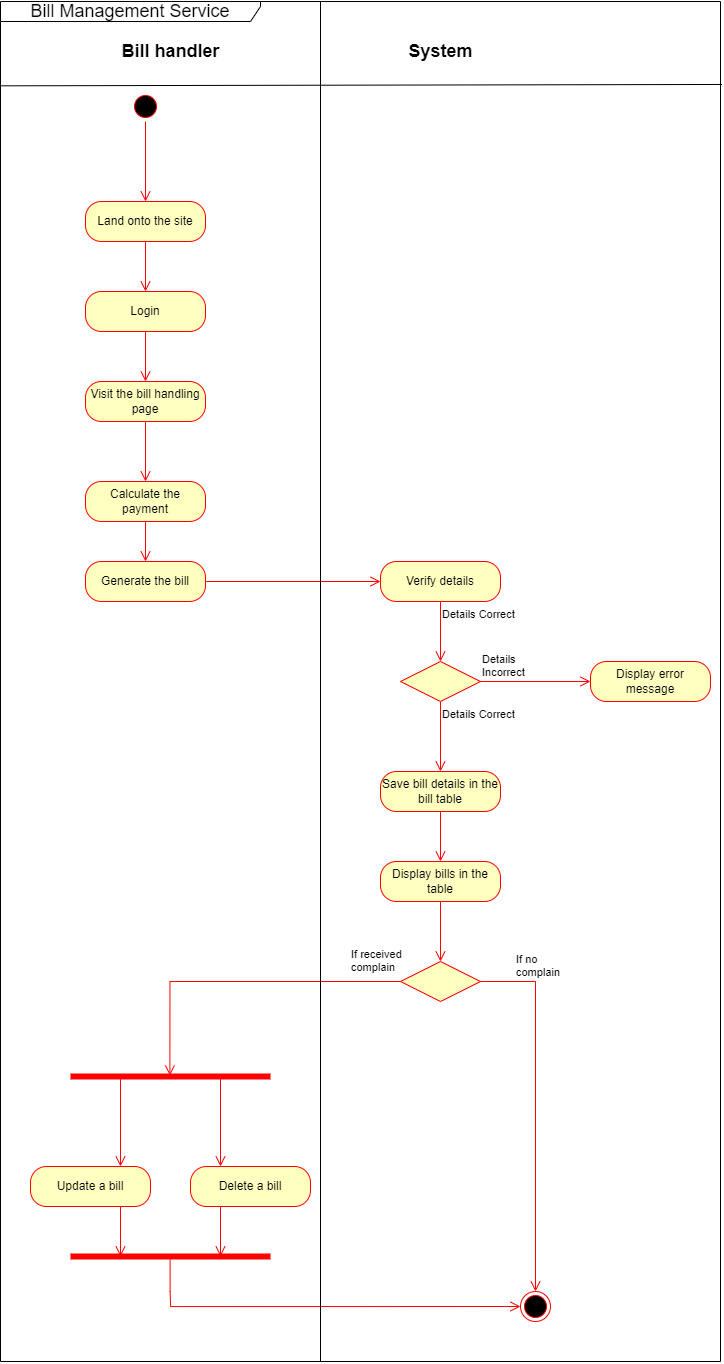

The diagram above was exported from draw.io. Its source (the exported page's mxGraphModel, read from the mxfile embedded in the PNG):
<mxGraphModel dx="1597" dy="1978" grid="1" gridSize="10" guides="1" tooltips="1" connect="1" arrows="1" fold="1" page="1" pageScale="1" pageWidth="850" pageHeight="1100" math="0" shadow="0">
  <root>
    <mxCell id="KhsS_Na_z63_1_iYvxm5-0" />
    <mxCell id="KhsS_Na_z63_1_iYvxm5-1" parent="KhsS_Na_z63_1_iYvxm5-0" />
    <mxCell id="JJgQTlD_kQqDIiciQ6ex-0" value="" style="ellipse;html=1;shape=startState;fillColor=#000000;strokeColor=#ff0000;" vertex="1" parent="KhsS_Na_z63_1_iYvxm5-1">
      <mxGeometry x="130" y="90" width="30" height="30" as="geometry" />
    </mxCell>
    <mxCell id="JJgQTlD_kQqDIiciQ6ex-1" value="" style="edgeStyle=orthogonalEdgeStyle;html=1;verticalAlign=bottom;endArrow=open;endSize=8;strokeColor=#ff0000;rounded=0;entryX=0.5;entryY=0;entryDx=0;entryDy=0;" edge="1" source="JJgQTlD_kQqDIiciQ6ex-0" parent="KhsS_Na_z63_1_iYvxm5-1" target="JJgQTlD_kQqDIiciQ6ex-2">
      <mxGeometry relative="1" as="geometry">
        <mxPoint x="145" y="180" as="targetPoint" />
      </mxGeometry>
    </mxCell>
    <mxCell id="JJgQTlD_kQqDIiciQ6ex-2" value="Land onto the site" style="rounded=1;whiteSpace=wrap;html=1;arcSize=40;fontColor=#000000;fillColor=#ffffc0;strokeColor=#ff0000;" vertex="1" parent="KhsS_Na_z63_1_iYvxm5-1">
      <mxGeometry x="85" y="200" width="120" height="40" as="geometry" />
    </mxCell>
    <mxCell id="JJgQTlD_kQqDIiciQ6ex-3" value="" style="edgeStyle=orthogonalEdgeStyle;html=1;verticalAlign=bottom;endArrow=open;endSize=8;strokeColor=#ff0000;rounded=0;entryX=0.5;entryY=0;entryDx=0;entryDy=0;" edge="1" source="JJgQTlD_kQqDIiciQ6ex-2" parent="KhsS_Na_z63_1_iYvxm5-1" target="JJgQTlD_kQqDIiciQ6ex-4">
      <mxGeometry relative="1" as="geometry">
        <mxPoint x="145" y="300" as="targetPoint" />
      </mxGeometry>
    </mxCell>
    <mxCell id="JJgQTlD_kQqDIiciQ6ex-4" value="Login" style="rounded=1;whiteSpace=wrap;html=1;arcSize=40;fontColor=#000000;fillColor=#ffffc0;strokeColor=#ff0000;" vertex="1" parent="KhsS_Na_z63_1_iYvxm5-1">
      <mxGeometry x="85" y="290" width="120" height="40" as="geometry" />
    </mxCell>
    <mxCell id="JJgQTlD_kQqDIiciQ6ex-5" value="Visit the bill handling page" style="rounded=1;whiteSpace=wrap;html=1;arcSize=40;fontColor=#000000;fillColor=#ffffc0;strokeColor=#ff0000;" vertex="1" parent="KhsS_Na_z63_1_iYvxm5-1">
      <mxGeometry x="85" y="380" width="120" height="40" as="geometry" />
    </mxCell>
    <mxCell id="JJgQTlD_kQqDIiciQ6ex-6" value="Calculate the payment" style="rounded=1;whiteSpace=wrap;html=1;arcSize=40;fontColor=#000000;fillColor=#ffffc0;strokeColor=#ff0000;" vertex="1" parent="KhsS_Na_z63_1_iYvxm5-1">
      <mxGeometry x="85" y="480" width="120" height="40" as="geometry" />
    </mxCell>
    <mxCell id="JJgQTlD_kQqDIiciQ6ex-7" value="Generate the bill" style="rounded=1;whiteSpace=wrap;html=1;arcSize=40;fontColor=#000000;fillColor=#ffffc0;strokeColor=#ff0000;" vertex="1" parent="KhsS_Na_z63_1_iYvxm5-1">
      <mxGeometry x="85" y="560" width="120" height="40" as="geometry" />
    </mxCell>
    <mxCell id="JJgQTlD_kQqDIiciQ6ex-8" value="Verify details" style="rounded=1;whiteSpace=wrap;html=1;arcSize=40;fontColor=#000000;fillColor=#ffffc0;strokeColor=#ff0000;" vertex="1" parent="KhsS_Na_z63_1_iYvxm5-1">
      <mxGeometry x="380" y="560" width="120" height="40" as="geometry" />
    </mxCell>
    <mxCell id="JJgQTlD_kQqDIiciQ6ex-9" value="" style="rhombus;whiteSpace=wrap;html=1;fillColor=#ffffc0;strokeColor=#ff0000;" vertex="1" parent="KhsS_Na_z63_1_iYvxm5-1">
      <mxGeometry x="400" y="660" width="80" height="40" as="geometry" />
    </mxCell>
    <mxCell id="JJgQTlD_kQqDIiciQ6ex-10" value="Details &lt;br&gt;Incorrect" style="edgeStyle=orthogonalEdgeStyle;html=1;align=left;verticalAlign=bottom;endArrow=open;endSize=8;strokeColor=#ff0000;rounded=0;entryX=0;entryY=0.5;entryDx=0;entryDy=0;" edge="1" source="JJgQTlD_kQqDIiciQ6ex-9" parent="KhsS_Na_z63_1_iYvxm5-1" target="JJgQTlD_kQqDIiciQ6ex-12">
      <mxGeometry x="-1" relative="1" as="geometry">
        <mxPoint x="580" y="680" as="targetPoint" />
        <mxPoint as="offset" />
      </mxGeometry>
    </mxCell>
    <mxCell id="JJgQTlD_kQqDIiciQ6ex-11" value="Details Correct" style="edgeStyle=orthogonalEdgeStyle;html=1;align=left;verticalAlign=top;endArrow=open;endSize=8;strokeColor=#ff0000;rounded=0;entryX=0.5;entryY=0;entryDx=0;entryDy=0;" edge="1" source="JJgQTlD_kQqDIiciQ6ex-9" parent="KhsS_Na_z63_1_iYvxm5-1" target="JJgQTlD_kQqDIiciQ6ex-13">
      <mxGeometry x="-1" relative="1" as="geometry">
        <mxPoint x="440" y="760" as="targetPoint" />
      </mxGeometry>
    </mxCell>
    <mxCell id="JJgQTlD_kQqDIiciQ6ex-12" value="Display error message" style="rounded=1;whiteSpace=wrap;html=1;arcSize=40;fontColor=#000000;fillColor=#ffffc0;strokeColor=#ff0000;" vertex="1" parent="KhsS_Na_z63_1_iYvxm5-1">
      <mxGeometry x="590" y="660" width="120" height="40" as="geometry" />
    </mxCell>
    <mxCell id="JJgQTlD_kQqDIiciQ6ex-13" value="Save bill details in the bill table" style="rounded=1;whiteSpace=wrap;html=1;arcSize=40;fontColor=#000000;fillColor=#ffffc0;strokeColor=#ff0000;" vertex="1" parent="KhsS_Na_z63_1_iYvxm5-1">
      <mxGeometry x="380" y="770" width="120" height="40" as="geometry" />
    </mxCell>
    <mxCell id="JJgQTlD_kQqDIiciQ6ex-14" value="Display bills in the table" style="rounded=1;whiteSpace=wrap;html=1;arcSize=40;fontColor=#000000;fillColor=#ffffc0;strokeColor=#ff0000;" vertex="1" parent="KhsS_Na_z63_1_iYvxm5-1">
      <mxGeometry x="380" y="860" width="120" height="40" as="geometry" />
    </mxCell>
    <mxCell id="JJgQTlD_kQqDIiciQ6ex-15" value="" style="rhombus;whiteSpace=wrap;html=1;fillColor=#ffffc0;strokeColor=#ff0000;" vertex="1" parent="KhsS_Na_z63_1_iYvxm5-1">
      <mxGeometry x="400" y="960" width="80" height="40" as="geometry" />
    </mxCell>
    <mxCell id="JJgQTlD_kQqDIiciQ6ex-16" value="If no &lt;br&gt;complain" style="edgeStyle=orthogonalEdgeStyle;html=1;align=left;verticalAlign=bottom;endArrow=open;endSize=8;strokeColor=#ff0000;rounded=0;entryX=0.5;entryY=0;entryDx=0;entryDy=0;" edge="1" source="JJgQTlD_kQqDIiciQ6ex-15" target="JJgQTlD_kQqDIiciQ6ex-27" parent="KhsS_Na_z63_1_iYvxm5-1">
      <mxGeometry x="-0.8182" relative="1" as="geometry">
        <mxPoint x="590" y="979.9999999999998" as="targetPoint" />
        <mxPoint as="offset" />
      </mxGeometry>
    </mxCell>
    <mxCell id="JJgQTlD_kQqDIiciQ6ex-17" value="If received &lt;br&gt;complain" style="edgeStyle=orthogonalEdgeStyle;html=1;align=left;verticalAlign=top;endArrow=open;endSize=8;strokeColor=#ff0000;rounded=0;entryX=0.497;entryY=0.403;entryDx=0;entryDy=0;entryPerimeter=0;" edge="1" source="JJgQTlD_kQqDIiciQ6ex-15" parent="KhsS_Na_z63_1_iYvxm5-1" target="JJgQTlD_kQqDIiciQ6ex-20">
      <mxGeometry x="-0.6917" y="-40" relative="1" as="geometry">
        <mxPoint x="170" y="1060" as="targetPoint" />
        <mxPoint as="offset" />
      </mxGeometry>
    </mxCell>
    <mxCell id="JJgQTlD_kQqDIiciQ6ex-19" value="Update a bill" style="rounded=1;whiteSpace=wrap;html=1;arcSize=40;fontColor=#000000;fillColor=#ffffc0;strokeColor=#ff0000;" vertex="1" parent="KhsS_Na_z63_1_iYvxm5-1">
      <mxGeometry x="30" y="1165" width="120" height="40" as="geometry" />
    </mxCell>
    <mxCell id="JJgQTlD_kQqDIiciQ6ex-20" value="" style="shape=line;html=1;strokeWidth=6;strokeColor=#ff0000;" vertex="1" parent="KhsS_Na_z63_1_iYvxm5-1">
      <mxGeometry x="70" y="1070" width="200" height="10" as="geometry" />
    </mxCell>
    <mxCell id="JJgQTlD_kQqDIiciQ6ex-21" value="" style="edgeStyle=orthogonalEdgeStyle;html=1;verticalAlign=bottom;endArrow=open;endSize=8;strokeColor=#ff0000;rounded=0;exitX=0.25;exitY=0.5;exitDx=0;exitDy=0;exitPerimeter=0;entryX=0.75;entryY=0;entryDx=0;entryDy=0;" edge="1" source="JJgQTlD_kQqDIiciQ6ex-20" parent="KhsS_Na_z63_1_iYvxm5-1" target="JJgQTlD_kQqDIiciQ6ex-19">
      <mxGeometry relative="1" as="geometry">
        <mxPoint x="120" y="1155" as="targetPoint" />
        <mxPoint x="120" y="1080" as="sourcePoint" />
      </mxGeometry>
    </mxCell>
    <mxCell id="JJgQTlD_kQqDIiciQ6ex-22" value="" style="edgeStyle=orthogonalEdgeStyle;html=1;verticalAlign=bottom;endArrow=open;endSize=8;strokeColor=#ff0000;rounded=0;exitX=0.75;exitY=0.5;exitDx=0;exitDy=0;exitPerimeter=0;entryX=0.25;entryY=0;entryDx=0;entryDy=0;" edge="1" parent="KhsS_Na_z63_1_iYvxm5-1" source="JJgQTlD_kQqDIiciQ6ex-20" target="JJgQTlD_kQqDIiciQ6ex-23">
      <mxGeometry relative="1" as="geometry">
        <mxPoint x="220" y="1155" as="targetPoint" />
        <mxPoint x="220" y="1080" as="sourcePoint" />
      </mxGeometry>
    </mxCell>
    <mxCell id="JJgQTlD_kQqDIiciQ6ex-23" value="Delete a bill" style="rounded=1;whiteSpace=wrap;html=1;arcSize=40;fontColor=#000000;fillColor=#ffffc0;strokeColor=#ff0000;" vertex="1" parent="KhsS_Na_z63_1_iYvxm5-1">
      <mxGeometry x="190" y="1165" width="120" height="40" as="geometry" />
    </mxCell>
    <mxCell id="JJgQTlD_kQqDIiciQ6ex-24" value="" style="edgeStyle=orthogonalEdgeStyle;html=1;verticalAlign=bottom;endArrow=open;endSize=8;strokeColor=#ff0000;rounded=0;exitX=0.75;exitY=1;exitDx=0;exitDy=0;entryX=0.25;entryY=0.5;entryDx=0;entryDy=0;entryPerimeter=0;" edge="1" parent="KhsS_Na_z63_1_iYvxm5-1" source="JJgQTlD_kQqDIiciQ6ex-19" target="JJgQTlD_kQqDIiciQ6ex-26">
      <mxGeometry relative="1" as="geometry">
        <mxPoint x="120" y="1250" as="targetPoint" />
        <mxPoint x="120" y="1225" as="sourcePoint" />
      </mxGeometry>
    </mxCell>
    <mxCell id="JJgQTlD_kQqDIiciQ6ex-25" value="" style="edgeStyle=orthogonalEdgeStyle;html=1;verticalAlign=bottom;endArrow=open;endSize=8;strokeColor=#ff0000;rounded=0;exitX=0.25;exitY=1;exitDx=0;exitDy=0;entryX=0.75;entryY=0.5;entryDx=0;entryDy=0;entryPerimeter=0;" edge="1" parent="KhsS_Na_z63_1_iYvxm5-1" source="JJgQTlD_kQqDIiciQ6ex-23" target="JJgQTlD_kQqDIiciQ6ex-26">
      <mxGeometry relative="1" as="geometry">
        <mxPoint x="220" y="1250" as="targetPoint" />
        <mxPoint x="220" y="1215" as="sourcePoint" />
        <Array as="points" />
      </mxGeometry>
    </mxCell>
    <mxCell id="JJgQTlD_kQqDIiciQ6ex-26" value="" style="shape=line;html=1;strokeWidth=6;strokeColor=#ff0000;" vertex="1" parent="KhsS_Na_z63_1_iYvxm5-1">
      <mxGeometry x="70" y="1250" width="200" height="10" as="geometry" />
    </mxCell>
    <mxCell id="JJgQTlD_kQqDIiciQ6ex-27" value="" style="ellipse;html=1;shape=endState;fillColor=#000000;strokeColor=#ff0000;" vertex="1" parent="KhsS_Na_z63_1_iYvxm5-1">
      <mxGeometry x="520" y="1290" width="30" height="30" as="geometry" />
    </mxCell>
    <mxCell id="JJgQTlD_kQqDIiciQ6ex-28" value="" style="edgeStyle=orthogonalEdgeStyle;html=1;align=left;verticalAlign=bottom;endArrow=open;endSize=8;strokeColor=#ff0000;rounded=0;entryX=0;entryY=0.5;entryDx=0;entryDy=0;exitX=0.498;exitY=0.674;exitDx=0;exitDy=0;exitPerimeter=0;" edge="1" parent="KhsS_Na_z63_1_iYvxm5-1" source="JJgQTlD_kQqDIiciQ6ex-26" target="JJgQTlD_kQqDIiciQ6ex-27">
      <mxGeometry x="-0.1136" y="-130" relative="1" as="geometry">
        <mxPoint x="480" y="1270" as="targetPoint" />
        <mxPoint x="170" y="1290" as="sourcePoint" />
        <mxPoint as="offset" />
        <Array as="points">
          <mxPoint x="170" y="1290" />
          <mxPoint x="170" y="1305" />
        </Array>
      </mxGeometry>
    </mxCell>
    <mxCell id="JJgQTlD_kQqDIiciQ6ex-29" value="" style="edgeStyle=orthogonalEdgeStyle;html=1;verticalAlign=bottom;endArrow=open;endSize=8;strokeColor=#ff0000;rounded=0;exitX=0.5;exitY=1;exitDx=0;exitDy=0;" edge="1" parent="KhsS_Na_z63_1_iYvxm5-1" source="JJgQTlD_kQqDIiciQ6ex-14">
      <mxGeometry relative="1" as="geometry">
        <mxPoint x="440" y="960" as="targetPoint" />
        <mxPoint x="230" y="1085.0000000000002" as="sourcePoint" />
      </mxGeometry>
    </mxCell>
    <mxCell id="JJgQTlD_kQqDIiciQ6ex-30" value="" style="edgeStyle=orthogonalEdgeStyle;html=1;verticalAlign=bottom;endArrow=open;endSize=8;strokeColor=#ff0000;rounded=0;exitX=0.5;exitY=1;exitDx=0;exitDy=0;entryX=0.5;entryY=0;entryDx=0;entryDy=0;" edge="1" parent="KhsS_Na_z63_1_iYvxm5-1" source="JJgQTlD_kQqDIiciQ6ex-13" target="JJgQTlD_kQqDIiciQ6ex-14">
      <mxGeometry relative="1" as="geometry">
        <mxPoint x="440" y="850" as="targetPoint" />
        <mxPoint x="450" y="910" as="sourcePoint" />
      </mxGeometry>
    </mxCell>
    <mxCell id="JJgQTlD_kQqDIiciQ6ex-31" value="Details Correct" style="edgeStyle=orthogonalEdgeStyle;html=1;align=left;verticalAlign=top;endArrow=open;endSize=8;strokeColor=#ff0000;rounded=0;exitX=0.5;exitY=1;exitDx=0;exitDy=0;" edge="1" parent="KhsS_Na_z63_1_iYvxm5-1" source="JJgQTlD_kQqDIiciQ6ex-8">
      <mxGeometry x="-1" relative="1" as="geometry">
        <mxPoint x="440" y="660" as="targetPoint" />
        <mxPoint x="450" y="710" as="sourcePoint" />
      </mxGeometry>
    </mxCell>
    <mxCell id="JJgQTlD_kQqDIiciQ6ex-32" value="" style="edgeStyle=orthogonalEdgeStyle;html=1;verticalAlign=bottom;endArrow=open;endSize=8;strokeColor=#ff0000;rounded=0;entryX=0.5;entryY=0;entryDx=0;entryDy=0;exitX=0.5;exitY=1;exitDx=0;exitDy=0;" edge="1" parent="KhsS_Na_z63_1_iYvxm5-1" source="JJgQTlD_kQqDIiciQ6ex-4" target="JJgQTlD_kQqDIiciQ6ex-5">
      <mxGeometry relative="1" as="geometry">
        <mxPoint x="155" y="300" as="targetPoint" />
        <mxPoint x="155" y="250" as="sourcePoint" />
      </mxGeometry>
    </mxCell>
    <mxCell id="JJgQTlD_kQqDIiciQ6ex-33" value="" style="edgeStyle=orthogonalEdgeStyle;html=1;verticalAlign=bottom;endArrow=open;endSize=8;strokeColor=#ff0000;rounded=0;entryX=0.5;entryY=0;entryDx=0;entryDy=0;exitX=0.5;exitY=1;exitDx=0;exitDy=0;" edge="1" parent="KhsS_Na_z63_1_iYvxm5-1" source="JJgQTlD_kQqDIiciQ6ex-5" target="JJgQTlD_kQqDIiciQ6ex-6">
      <mxGeometry relative="1" as="geometry">
        <mxPoint x="155" y="389.9999999999999" as="targetPoint" />
        <mxPoint x="155" y="339.9999999999999" as="sourcePoint" />
      </mxGeometry>
    </mxCell>
    <mxCell id="JJgQTlD_kQqDIiciQ6ex-34" value="" style="edgeStyle=orthogonalEdgeStyle;html=1;verticalAlign=bottom;endArrow=open;endSize=8;strokeColor=#ff0000;rounded=0;entryX=0.5;entryY=0;entryDx=0;entryDy=0;exitX=0.5;exitY=1;exitDx=0;exitDy=0;" edge="1" parent="KhsS_Na_z63_1_iYvxm5-1" source="JJgQTlD_kQqDIiciQ6ex-6" target="JJgQTlD_kQqDIiciQ6ex-7">
      <mxGeometry relative="1" as="geometry">
        <mxPoint x="155" y="489.9999999999999" as="targetPoint" />
        <mxPoint x="155" y="429.9999999999999" as="sourcePoint" />
      </mxGeometry>
    </mxCell>
    <mxCell id="JJgQTlD_kQqDIiciQ6ex-35" value="" style="edgeStyle=orthogonalEdgeStyle;html=1;verticalAlign=bottom;endArrow=open;endSize=8;strokeColor=#ff0000;rounded=0;entryX=0;entryY=0.5;entryDx=0;entryDy=0;exitX=1;exitY=0.5;exitDx=0;exitDy=0;" edge="1" parent="KhsS_Na_z63_1_iYvxm5-1" source="JJgQTlD_kQqDIiciQ6ex-7" target="JJgQTlD_kQqDIiciQ6ex-8">
      <mxGeometry relative="1" as="geometry">
        <mxPoint x="155" y="489.9999999999999" as="targetPoint" />
        <mxPoint x="155" y="429.9999999999999" as="sourcePoint" />
      </mxGeometry>
    </mxCell>
    <mxCell id="JJgQTlD_kQqDIiciQ6ex-37" value="&lt;b&gt;&lt;font style=&quot;font-size: 18px&quot;&gt;Bill handler&lt;/font&gt;&lt;/b&gt;" style="text;html=1;align=center;verticalAlign=middle;resizable=0;points=[];autosize=1;strokeColor=none;fillColor=none;" vertex="1" parent="KhsS_Na_z63_1_iYvxm5-1">
      <mxGeometry x="115" y="40" width="110" height="20" as="geometry" />
    </mxCell>
    <mxCell id="JJgQTlD_kQqDIiciQ6ex-38" value="&lt;font style=&quot;font-size: 18px&quot;&gt;&lt;b&gt;System&lt;/b&gt;&lt;/font&gt;" style="text;html=1;align=center;verticalAlign=middle;resizable=0;points=[];autosize=1;strokeColor=none;fillColor=none;" vertex="1" parent="KhsS_Na_z63_1_iYvxm5-1">
      <mxGeometry x="400" y="40" width="80" height="20" as="geometry" />
    </mxCell>
    <mxCell id="JJgQTlD_kQqDIiciQ6ex-39" value="" style="endArrow=none;html=1;rounded=0;fontSize=18;" edge="1" parent="KhsS_Na_z63_1_iYvxm5-1">
      <mxGeometry width="50" height="50" relative="1" as="geometry">
        <mxPoint x="320" y="1360" as="sourcePoint" />
        <mxPoint x="320" as="targetPoint" />
      </mxGeometry>
    </mxCell>
    <mxCell id="JJgQTlD_kQqDIiciQ6ex-43" value="Bill Management Service" style="shape=umlFrame;whiteSpace=wrap;html=1;fontSize=18;width=260;height=20;" vertex="1" parent="KhsS_Na_z63_1_iYvxm5-1">
      <mxGeometry width="720" height="1360" as="geometry" />
    </mxCell>
    <mxCell id="JJgQTlD_kQqDIiciQ6ex-44" value="" style="endArrow=none;html=1;rounded=0;fontSize=18;exitX=0.001;exitY=0.062;exitDx=0;exitDy=0;exitPerimeter=0;entryX=1.002;entryY=0.061;entryDx=0;entryDy=0;entryPerimeter=0;" edge="1" parent="KhsS_Na_z63_1_iYvxm5-1" source="JJgQTlD_kQqDIiciQ6ex-43" target="JJgQTlD_kQqDIiciQ6ex-43">
      <mxGeometry width="50" height="50" relative="1" as="geometry">
        <mxPoint x="430" y="250" as="sourcePoint" />
        <mxPoint x="480" y="200" as="targetPoint" />
      </mxGeometry>
    </mxCell>
  </root>
</mxGraphModel>